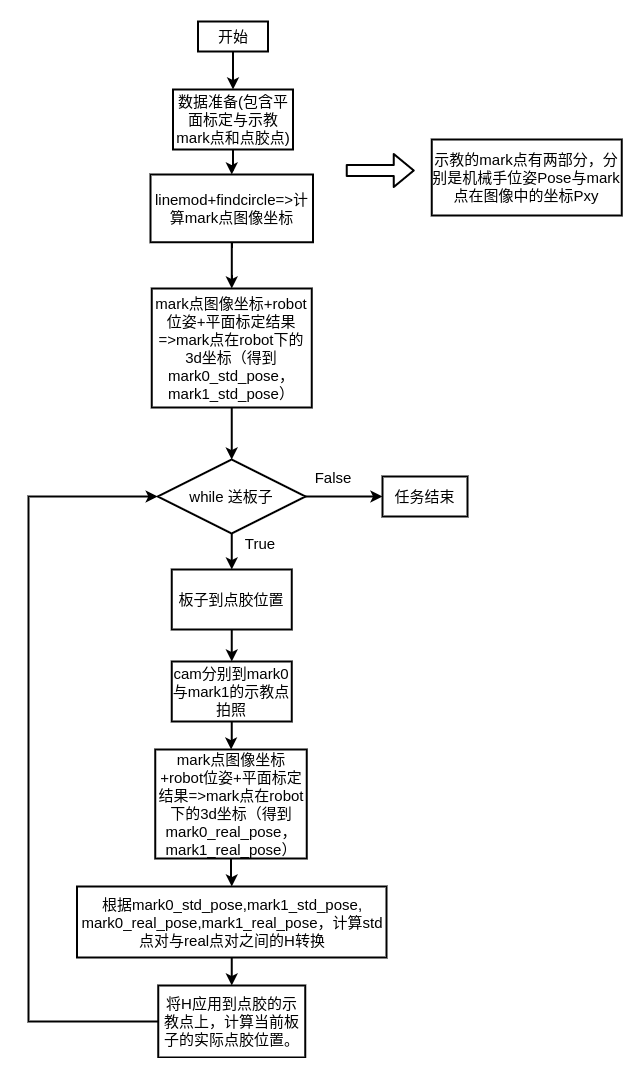

The diagram above was exported from draw.io. Its source (the exported page's mxGraphModel, read from the mxfile embedded in the PNG):
<mxGraphModel dx="1201" dy="657" grid="0" gridSize="10" guides="1" tooltips="1" connect="1" arrows="1" fold="1" page="1" pageScale="1" pageWidth="827" pageHeight="1169" math="0" shadow="0">
  <root>
    <mxCell id="0" />
    <mxCell id="1" parent="0" />
    <mxCell id="lChPQa67HNM_3Ciorsac-12" value="" style="edgeStyle=orthogonalEdgeStyle;rounded=0;orthogonalLoop=1;jettySize=auto;html=1;strokeWidth=2;fontSize=15;" edge="1" parent="1" source="SXcp329dCJWw05Ad-OxV-1" target="SXcp329dCJWw05Ad-OxV-2">
      <mxGeometry relative="1" as="geometry" />
    </mxCell>
    <mxCell id="SXcp329dCJWw05Ad-OxV-1" value="开始" style="rounded=0;whiteSpace=wrap;html=1;strokeWidth=2;fontSize=15;" parent="1" vertex="1">
      <mxGeometry x="280.5" y="21" width="70" height="30" as="geometry" />
    </mxCell>
    <mxCell id="lChPQa67HNM_3Ciorsac-13" value="" style="edgeStyle=orthogonalEdgeStyle;rounded=0;orthogonalLoop=1;jettySize=auto;html=1;strokeWidth=2;fontSize=15;" edge="1" parent="1" source="SXcp329dCJWw05Ad-OxV-2" target="SXcp329dCJWw05Ad-OxV-8">
      <mxGeometry relative="1" as="geometry" />
    </mxCell>
    <mxCell id="SXcp329dCJWw05Ad-OxV-2" value="数据准备(包含平面标定与示教mark点和点胶点)" style="rounded=0;whiteSpace=wrap;html=1;strokeWidth=2;fontSize=15;" parent="1" vertex="1">
      <mxGeometry x="255.5" y="89" width="120" height="60" as="geometry" />
    </mxCell>
    <mxCell id="SXcp329dCJWw05Ad-OxV-3" value="示教的mark点有两部分，分别是机械手位姿Pose与mark点在图像中的坐标Pxy" style="rounded=0;whiteSpace=wrap;html=1;strokeWidth=2;fontSize=15;" parent="1" vertex="1">
      <mxGeometry x="514.25" y="139" width="190" height="76" as="geometry" />
    </mxCell>
    <mxCell id="SXcp329dCJWw05Ad-OxV-6" value="" style="shape=flexArrow;endArrow=classic;html=1;strokeWidth=2;fontSize=15;" parent="1" edge="1">
      <mxGeometry width="50" height="50" relative="1" as="geometry">
        <mxPoint x="428.25" y="170" as="sourcePoint" />
        <mxPoint x="497.25" y="170" as="targetPoint" />
      </mxGeometry>
    </mxCell>
    <mxCell id="lChPQa67HNM_3Ciorsac-14" value="" style="edgeStyle=orthogonalEdgeStyle;rounded=0;orthogonalLoop=1;jettySize=auto;html=1;strokeWidth=2;fontSize=15;" edge="1" parent="1" source="SXcp329dCJWw05Ad-OxV-8" target="lChPQa67HNM_3Ciorsac-4">
      <mxGeometry relative="1" as="geometry" />
    </mxCell>
    <mxCell id="SXcp329dCJWw05Ad-OxV-8" value="linemod+findcircle=&amp;gt;计算mark点图像坐标" style="rounded=0;whiteSpace=wrap;html=1;strokeWidth=2;fontSize=15;" parent="1" vertex="1">
      <mxGeometry x="233" y="174" width="162.5" height="67.75" as="geometry" />
    </mxCell>
    <mxCell id="lChPQa67HNM_3Ciorsac-15" value="" style="edgeStyle=orthogonalEdgeStyle;rounded=0;orthogonalLoop=1;jettySize=auto;html=1;strokeWidth=2;fontSize=15;" edge="1" parent="1" source="lChPQa67HNM_3Ciorsac-4" target="lChPQa67HNM_3Ciorsac-6">
      <mxGeometry relative="1" as="geometry" />
    </mxCell>
    <mxCell id="lChPQa67HNM_3Ciorsac-4" value="mark点图像坐标+robot位姿+平面标定结果=&amp;gt;mark点在robot下的3d坐标（得到mark0_std_pose，mark1_std_pose）" style="rounded=0;whiteSpace=wrap;html=1;strokeWidth=2;fontSize=15;" vertex="1" parent="1">
      <mxGeometry x="234.25" y="288" width="160" height="119" as="geometry" />
    </mxCell>
    <mxCell id="lChPQa67HNM_3Ciorsac-16" value="" style="edgeStyle=orthogonalEdgeStyle;rounded=0;orthogonalLoop=1;jettySize=auto;html=1;strokeWidth=2;fontSize=15;" edge="1" parent="1" source="lChPQa67HNM_3Ciorsac-6" target="lChPQa67HNM_3Ciorsac-7">
      <mxGeometry relative="1" as="geometry" />
    </mxCell>
    <mxCell id="lChPQa67HNM_3Ciorsac-27" style="edgeStyle=orthogonalEdgeStyle;rounded=0;orthogonalLoop=1;jettySize=auto;html=1;exitX=1;exitY=0.5;exitDx=0;exitDy=0;entryX=0;entryY=0.5;entryDx=0;entryDy=0;strokeWidth=2;fontSize=15;" edge="1" parent="1" source="lChPQa67HNM_3Ciorsac-6" target="lChPQa67HNM_3Ciorsac-24">
      <mxGeometry relative="1" as="geometry" />
    </mxCell>
    <mxCell id="lChPQa67HNM_3Ciorsac-6" value="while 送板子" style="rhombus;whiteSpace=wrap;html=1;strokeWidth=2;fontSize=15;" vertex="1" parent="1">
      <mxGeometry x="240.25" y="459" width="147.75" height="74" as="geometry" />
    </mxCell>
    <mxCell id="lChPQa67HNM_3Ciorsac-17" value="" style="edgeStyle=orthogonalEdgeStyle;rounded=0;orthogonalLoop=1;jettySize=auto;html=1;strokeWidth=2;fontSize=15;" edge="1" parent="1" source="lChPQa67HNM_3Ciorsac-7" target="lChPQa67HNM_3Ciorsac-8">
      <mxGeometry relative="1" as="geometry" />
    </mxCell>
    <mxCell id="lChPQa67HNM_3Ciorsac-7" value="板子到点胶位置" style="rounded=0;whiteSpace=wrap;html=1;strokeWidth=2;fontSize=15;" vertex="1" parent="1">
      <mxGeometry x="254.25" y="569" width="120" height="60" as="geometry" />
    </mxCell>
    <mxCell id="lChPQa67HNM_3Ciorsac-18" value="" style="edgeStyle=orthogonalEdgeStyle;rounded=0;orthogonalLoop=1;jettySize=auto;html=1;strokeWidth=2;fontSize=15;" edge="1" parent="1" source="lChPQa67HNM_3Ciorsac-8" target="lChPQa67HNM_3Ciorsac-9">
      <mxGeometry relative="1" as="geometry" />
    </mxCell>
    <mxCell id="lChPQa67HNM_3Ciorsac-8" value="cam分别到mark0与mark1的示教点拍照" style="rounded=0;whiteSpace=wrap;html=1;strokeWidth=2;fontSize=15;" vertex="1" parent="1">
      <mxGeometry x="254.25" y="661" width="120" height="60" as="geometry" />
    </mxCell>
    <mxCell id="lChPQa67HNM_3Ciorsac-19" value="" style="edgeStyle=orthogonalEdgeStyle;rounded=0;orthogonalLoop=1;jettySize=auto;html=1;strokeWidth=2;fontSize=15;" edge="1" parent="1" source="lChPQa67HNM_3Ciorsac-9" target="lChPQa67HNM_3Ciorsac-10">
      <mxGeometry relative="1" as="geometry" />
    </mxCell>
    <mxCell id="lChPQa67HNM_3Ciorsac-9" value="mark点图像坐标+robot位姿+平面标定结果=&amp;gt;mark点在robot下的3d坐标（得到mark0_real_pose，mark1_real_pose）" style="rounded=0;whiteSpace=wrap;html=1;strokeWidth=2;fontSize=15;" vertex="1" parent="1">
      <mxGeometry x="237.75" y="749" width="151.5" height="109" as="geometry" />
    </mxCell>
    <mxCell id="lChPQa67HNM_3Ciorsac-20" value="" style="edgeStyle=orthogonalEdgeStyle;rounded=0;orthogonalLoop=1;jettySize=auto;html=1;strokeWidth=2;fontSize=15;" edge="1" parent="1" source="lChPQa67HNM_3Ciorsac-10" target="lChPQa67HNM_3Ciorsac-11">
      <mxGeometry relative="1" as="geometry" />
    </mxCell>
    <mxCell id="lChPQa67HNM_3Ciorsac-10" value="根据mark0_std_pose,mark1_std_pose,&lt;br&gt;mark0_real_pose,mark1_real_pose，计算std点对与real点对之间的H转换" style="rounded=0;whiteSpace=wrap;html=1;strokeWidth=2;fontSize=15;" vertex="1" parent="1">
      <mxGeometry x="159.5" y="886" width="309.5" height="71" as="geometry" />
    </mxCell>
    <mxCell id="lChPQa67HNM_3Ciorsac-21" style="edgeStyle=orthogonalEdgeStyle;rounded=0;orthogonalLoop=1;jettySize=auto;html=1;strokeWidth=2;fontSize=15;entryX=0;entryY=0.5;entryDx=0;entryDy=0;" edge="1" parent="1" source="lChPQa67HNM_3Ciorsac-11" target="lChPQa67HNM_3Ciorsac-6">
      <mxGeometry relative="1" as="geometry">
        <mxPoint x="136" y="498" as="targetPoint" />
        <Array as="points">
          <mxPoint x="111" y="1021" />
          <mxPoint x="111" y="496" />
        </Array>
      </mxGeometry>
    </mxCell>
    <mxCell id="lChPQa67HNM_3Ciorsac-11" value="将H应用到点胶的示教点上，计算当前板子的实际点胶位置。" style="rounded=0;whiteSpace=wrap;html=1;strokeWidth=2;fontSize=15;" vertex="1" parent="1">
      <mxGeometry x="240.75" y="985" width="147" height="72" as="geometry" />
    </mxCell>
    <mxCell id="lChPQa67HNM_3Ciorsac-22" value="True" style="text;html=1;strokeColor=none;fillColor=none;align=center;verticalAlign=middle;whiteSpace=wrap;rounded=0;fontSize=15;" vertex="1" parent="1">
      <mxGeometry x="323" y="533" width="40" height="20" as="geometry" />
    </mxCell>
    <mxCell id="lChPQa67HNM_3Ciorsac-23" value="False" style="text;html=1;strokeColor=none;fillColor=none;align=center;verticalAlign=middle;whiteSpace=wrap;rounded=0;fontSize=15;" vertex="1" parent="1">
      <mxGeometry x="395.5" y="467" width="40" height="20" as="geometry" />
    </mxCell>
    <mxCell id="lChPQa67HNM_3Ciorsac-24" value="任务结束" style="rounded=0;whiteSpace=wrap;html=1;strokeWidth=2;fontSize=15;" vertex="1" parent="1">
      <mxGeometry x="465" y="476" width="85" height="40" as="geometry" />
    </mxCell>
  </root>
</mxGraphModel>